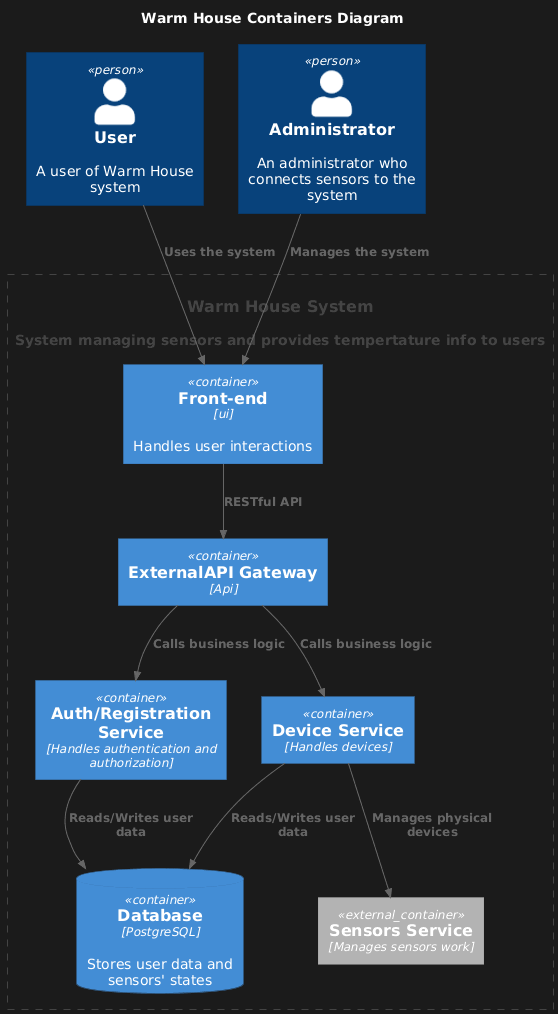

The diagram above was rendered by PlantUML. Its source (embedded in the PNG):
@startuml
title Warm House Containers Diagram

top to bottom direction

!includeurl https://raw.githubusercontent.com/RicardoNiepel/C4-PlantUML/master/C4_Component.puml

Person(user, "User", "A user of Warm House system")
Person(admin, "Administrator", "An administrator who connects sensors to the system")

System(WarmHouseSystem, "Warm House System", "System managing sensors and provides tempertature info to users")

Container_Boundary(WarmHouseSystem, "Warm House System") {
  Container(frontend, "Front-end", "ui", "Handles user interactions")
  Container(apiGateway, "ExternalAPI Gateway", "Api")
  Container(AuthRegService, "Auth/Registration Service", "Handles authentication and authorization")
  Container(DeviceService, "Device Service", "Handles devices")
  Container_Ext(SensorsService, "Sensors Service", "Manages sensors work")
  ContainerDb(Database, "Database", "PostgreSQL", "Stores user data and sensors' states")
}

Rel(user, frontend, "Uses the system")
Rel(admin, frontend,"Manages the system")
Rel(frontend,apiGateway,"RESTful API")
Rel(apiGateway,AuthRegService,"Calls business logic")
Rel(apiGateway,DeviceService,"Calls business logic")
Rel(AuthRegService,Database,"Reads/Writes user data")
Rel(DeviceService,Database,"Reads/Writes user data")
Rel(DeviceService,SensorsService,"Manages physical devices")
@enduml